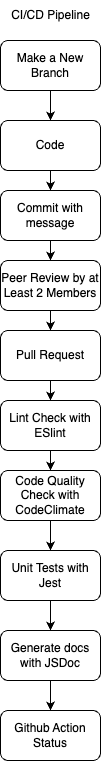

The diagram above was exported from draw.io. Its source (the exported page's mxGraphModel, read from the mxfile embedded in the PNG):
<mxGraphModel dx="800" dy="581" grid="1" gridSize="10" guides="1" tooltips="1" connect="1" arrows="1" fold="1" page="1" pageScale="1" pageWidth="850" pageHeight="1100" math="0" shadow="0">
  <root>
    <mxCell id="0" />
    <mxCell id="1" parent="0" />
    <mxCell id="13" style="edgeStyle=none;html=1;exitX=0.5;exitY=1;exitDx=0;exitDy=0;entryX=0.5;entryY=0;entryDx=0;entryDy=0;" edge="1" parent="1" source="2" target="3">
      <mxGeometry relative="1" as="geometry" />
    </mxCell>
    <mxCell id="2" value="Make a New Branch" style="rounded=1;whiteSpace=wrap;html=1;" vertex="1" parent="1">
      <mxGeometry x="350" y="40" width="100" height="50" as="geometry" />
    </mxCell>
    <mxCell id="14" style="edgeStyle=none;html=1;exitX=0.5;exitY=1;exitDx=0;exitDy=0;entryX=0.5;entryY=0;entryDx=0;entryDy=0;" edge="1" parent="1" source="3" target="4">
      <mxGeometry relative="1" as="geometry" />
    </mxCell>
    <mxCell id="3" value="Code" style="rounded=1;whiteSpace=wrap;html=1;" vertex="1" parent="1">
      <mxGeometry x="350" y="120" width="100" height="50" as="geometry" />
    </mxCell>
    <mxCell id="15" style="edgeStyle=none;html=1;exitX=0.5;exitY=1;exitDx=0;exitDy=0;entryX=0.5;entryY=0;entryDx=0;entryDy=0;" edge="1" parent="1" source="4" target="6">
      <mxGeometry relative="1" as="geometry" />
    </mxCell>
    <mxCell id="4" value="Commit with message" style="rounded=1;whiteSpace=wrap;html=1;" vertex="1" parent="1">
      <mxGeometry x="350" y="190" width="100" height="50" as="geometry" />
    </mxCell>
    <mxCell id="17" style="edgeStyle=none;html=1;exitX=0.5;exitY=1;exitDx=0;exitDy=0;entryX=0.5;entryY=0;entryDx=0;entryDy=0;" edge="1" parent="1" source="5" target="7">
      <mxGeometry relative="1" as="geometry" />
    </mxCell>
    <mxCell id="5" value="Pull Request" style="rounded=1;whiteSpace=wrap;html=1;" vertex="1" parent="1">
      <mxGeometry x="350" y="330" width="100" height="50" as="geometry" />
    </mxCell>
    <mxCell id="16" style="edgeStyle=none;html=1;exitX=0.5;exitY=1;exitDx=0;exitDy=0;entryX=0.5;entryY=0;entryDx=0;entryDy=0;" edge="1" parent="1" source="6" target="5">
      <mxGeometry relative="1" as="geometry" />
    </mxCell>
    <mxCell id="6" value="Peer Review by at Least 2 Members" style="rounded=1;whiteSpace=wrap;html=1;" vertex="1" parent="1">
      <mxGeometry x="350" y="260" width="100" height="50" as="geometry" />
    </mxCell>
    <mxCell id="18" style="edgeStyle=none;html=1;exitX=0.5;exitY=1;exitDx=0;exitDy=0;entryX=0.5;entryY=0;entryDx=0;entryDy=0;" edge="1" parent="1" source="7" target="8">
      <mxGeometry relative="1" as="geometry" />
    </mxCell>
    <mxCell id="7" value="Lint Check with ESlint" style="rounded=1;whiteSpace=wrap;html=1;" vertex="1" parent="1">
      <mxGeometry x="350" y="400" width="100" height="50" as="geometry" />
    </mxCell>
    <mxCell id="19" style="edgeStyle=none;html=1;exitX=0.5;exitY=1;exitDx=0;exitDy=0;entryX=0.5;entryY=0;entryDx=0;entryDy=0;" edge="1" parent="1" source="8" target="9">
      <mxGeometry relative="1" as="geometry" />
    </mxCell>
    <mxCell id="8" value="Code Quality Check with CodeClimate" style="rounded=1;whiteSpace=wrap;html=1;" vertex="1" parent="1">
      <mxGeometry x="350" y="470" width="100" height="50" as="geometry" />
    </mxCell>
    <mxCell id="20" style="edgeStyle=none;html=1;exitX=0.5;exitY=1;exitDx=0;exitDy=0;entryX=0.5;entryY=0;entryDx=0;entryDy=0;" edge="1" parent="1" source="9" target="10">
      <mxGeometry relative="1" as="geometry" />
    </mxCell>
    <mxCell id="9" value="Unit Tests with Jest" style="rounded=1;whiteSpace=wrap;html=1;" vertex="1" parent="1">
      <mxGeometry x="350" y="550" width="100" height="50" as="geometry" />
    </mxCell>
    <mxCell id="21" style="edgeStyle=none;html=1;exitX=0.5;exitY=1;exitDx=0;exitDy=0;entryX=0.5;entryY=0;entryDx=0;entryDy=0;" edge="1" parent="1" source="10" target="11">
      <mxGeometry relative="1" as="geometry" />
    </mxCell>
    <mxCell id="10" value="Generate docs with JSDoc" style="rounded=1;whiteSpace=wrap;html=1;" vertex="1" parent="1">
      <mxGeometry x="350" y="630" width="100" height="50" as="geometry" />
    </mxCell>
    <mxCell id="11" value="Github Action Status" style="rounded=1;whiteSpace=wrap;html=1;" vertex="1" parent="1">
      <mxGeometry x="350" y="710" width="100" height="50" as="geometry" />
    </mxCell>
    <mxCell id="22" value="CI/CD Pipeline" style="text;html=1;align=center;verticalAlign=middle;resizable=0;points=[];autosize=1;strokeColor=none;fillColor=none;" vertex="1" parent="1">
      <mxGeometry x="350" width="100" height="30" as="geometry" />
    </mxCell>
  </root>
</mxGraphModel>